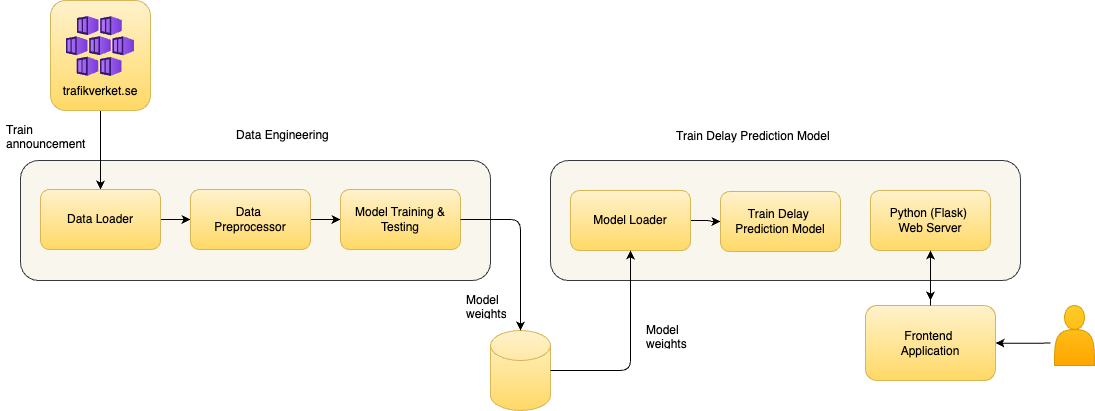

The diagram above was exported from draw.io. Its source (the exported page's mxGraphModel, read from the mxfile embedded in the PNG):
<mxGraphModel dx="1114" dy="843" grid="1" gridSize="10" guides="1" tooltips="1" connect="1" arrows="1" fold="1" page="1" pageScale="1" pageWidth="1169" pageHeight="827" math="0" shadow="0">
  <root>
    <mxCell id="0" />
    <mxCell id="1" parent="0" />
    <mxCell id="jmjawiRhCGMVcy1PXwGg-2" value="" style="rounded=1;whiteSpace=wrap;html=1;labelBackgroundColor=none;fillColor=#f9f7ed;strokeColor=#36393d;" parent="1" vertex="1">
      <mxGeometry x="70" y="300" width="470" height="120" as="geometry" />
    </mxCell>
    <mxCell id="jmjawiRhCGMVcy1PXwGg-3" value="Data Engineering" style="text;strokeColor=none;fillColor=none;align=left;verticalAlign=middle;spacingLeft=4;spacingRight=4;overflow=hidden;points=[[0,0.5],[1,0.5]];portConstraint=eastwest;rotatable=0;whiteSpace=wrap;html=1;rounded=1;labelBackgroundColor=none;" parent="1" vertex="1">
      <mxGeometry x="280" y="260" width="110" height="30" as="geometry" />
    </mxCell>
    <mxCell id="jmjawiRhCGMVcy1PXwGg-13" style="edgeStyle=orthogonalEdgeStyle;rounded=1;orthogonalLoop=1;jettySize=auto;html=1;labelBackgroundColor=none;fontColor=default;" parent="1" source="jmjawiRhCGMVcy1PXwGg-4" target="jmjawiRhCGMVcy1PXwGg-6" edge="1">
      <mxGeometry relative="1" as="geometry" />
    </mxCell>
    <UserObject label="&lt;div&gt;&lt;br&gt;&lt;/div&gt;&lt;div&gt;&lt;br&gt;&lt;/div&gt;&lt;div&gt;&lt;br&gt;&lt;/div&gt;&lt;div&gt;&lt;br&gt;&lt;/div&gt;&lt;div&gt;&lt;span style=&quot;background-color: initial;&quot;&gt;&lt;br&gt;&lt;/span&gt;&lt;/div&gt;&lt;div&gt;&lt;span style=&quot;background-color: initial;&quot;&gt;trafikverket.se&lt;/span&gt;&lt;br&gt;&lt;/div&gt;" id="jmjawiRhCGMVcy1PXwGg-4">
      <mxCell style="rounded=1;whiteSpace=wrap;html=1;labelBackgroundColor=none;fillColor=#fff2cc;gradientColor=#ffd966;strokeColor=#d6b656;" parent="1" vertex="1">
        <mxGeometry x="100" y="140" width="100" height="110" as="geometry" />
      </mxCell>
    </UserObject>
    <mxCell id="jmjawiRhCGMVcy1PXwGg-5" value="" style="image;aspect=fixed;html=1;points=[];align=center;fontSize=12;image=img/lib/azure2/compute/Kubernetes_Services.svg;rounded=1;labelBackgroundColor=none;" parent="1" vertex="1">
      <mxGeometry x="116" y="156" width="68" height="60" as="geometry" />
    </mxCell>
    <mxCell id="jmjawiRhCGMVcy1PXwGg-9" style="edgeStyle=orthogonalEdgeStyle;rounded=1;orthogonalLoop=1;jettySize=auto;html=1;entryX=0;entryY=0.5;entryDx=0;entryDy=0;labelBackgroundColor=none;fontColor=default;" parent="1" source="jmjawiRhCGMVcy1PXwGg-6" target="jmjawiRhCGMVcy1PXwGg-7" edge="1">
      <mxGeometry relative="1" as="geometry" />
    </mxCell>
    <mxCell id="jmjawiRhCGMVcy1PXwGg-6" value="Data Loader" style="rounded=1;whiteSpace=wrap;html=1;labelBackgroundColor=none;fillColor=#fff2cc;strokeColor=#d6b656;gradientColor=#ffd966;" parent="1" vertex="1">
      <mxGeometry x="90" y="329" width="120" height="60" as="geometry" />
    </mxCell>
    <mxCell id="jmjawiRhCGMVcy1PXwGg-10" style="edgeStyle=orthogonalEdgeStyle;rounded=1;orthogonalLoop=1;jettySize=auto;html=1;entryX=0;entryY=0.5;entryDx=0;entryDy=0;labelBackgroundColor=none;fontColor=default;" parent="1" source="jmjawiRhCGMVcy1PXwGg-7" target="jmjawiRhCGMVcy1PXwGg-8" edge="1">
      <mxGeometry relative="1" as="geometry" />
    </mxCell>
    <mxCell id="jmjawiRhCGMVcy1PXwGg-7" value="Data&amp;nbsp;&lt;div&gt;Preprocessor&lt;/div&gt;" style="rounded=1;whiteSpace=wrap;html=1;labelBackgroundColor=none;fillColor=#fff2cc;strokeColor=#d6b656;gradientColor=#ffd966;" parent="1" vertex="1">
      <mxGeometry x="240" y="329" width="120" height="60" as="geometry" />
    </mxCell>
    <mxCell id="jmjawiRhCGMVcy1PXwGg-8" value="&lt;div&gt;Model Training &amp;amp; Testing&lt;/div&gt;" style="rounded=1;whiteSpace=wrap;html=1;labelBackgroundColor=none;fillColor=#fff2cc;strokeColor=#d6b656;gradientColor=#ffd966;" parent="1" vertex="1">
      <mxGeometry x="390" y="329" width="120" height="60" as="geometry" />
    </mxCell>
    <mxCell id="jmjawiRhCGMVcy1PXwGg-11" value="" style="shape=cylinder3;whiteSpace=wrap;html=1;boundedLbl=1;backgroundOutline=1;size=15;rounded=1;labelBackgroundColor=none;fillColor=#fff2cc;gradientColor=#ffd966;strokeColor=#d6b656;" parent="1" vertex="1">
      <mxGeometry x="540" y="470" width="60" height="80" as="geometry" />
    </mxCell>
    <mxCell id="jmjawiRhCGMVcy1PXwGg-12" style="edgeStyle=orthogonalEdgeStyle;rounded=1;orthogonalLoop=1;jettySize=auto;html=1;entryX=0.5;entryY=0;entryDx=0;entryDy=0;entryPerimeter=0;labelBackgroundColor=none;fontColor=default;" parent="1" source="jmjawiRhCGMVcy1PXwGg-8" target="jmjawiRhCGMVcy1PXwGg-11" edge="1">
      <mxGeometry relative="1" as="geometry" />
    </mxCell>
    <mxCell id="jmjawiRhCGMVcy1PXwGg-14" value="" style="rounded=1;whiteSpace=wrap;html=1;labelBackgroundColor=none;fillColor=#f9f7ed;strokeColor=#36393d;" parent="1" vertex="1">
      <mxGeometry x="600" y="300" width="470" height="120" as="geometry" />
    </mxCell>
    <mxCell id="jmjawiRhCGMVcy1PXwGg-15" value="Model&amp;nbsp;&lt;div&gt;weights&lt;/div&gt;" style="text;strokeColor=none;fillColor=none;align=left;verticalAlign=middle;spacingLeft=4;spacingRight=4;overflow=hidden;points=[[0,0.5],[1,0.5]];portConstraint=eastwest;rotatable=0;whiteSpace=wrap;html=1;rounded=1;labelBackgroundColor=none;" parent="1" vertex="1">
      <mxGeometry x="510" y="430" width="50" height="30" as="geometry" />
    </mxCell>
    <mxCell id="jmjawiRhCGMVcy1PXwGg-21" style="edgeStyle=orthogonalEdgeStyle;rounded=1;orthogonalLoop=1;jettySize=auto;html=1;entryX=0;entryY=0.5;entryDx=0;entryDy=0;labelBackgroundColor=none;fontColor=default;" parent="1" source="jmjawiRhCGMVcy1PXwGg-16" target="jmjawiRhCGMVcy1PXwGg-20" edge="1">
      <mxGeometry relative="1" as="geometry" />
    </mxCell>
    <mxCell id="jmjawiRhCGMVcy1PXwGg-16" value="Model Loader" style="rounded=1;whiteSpace=wrap;html=1;labelBackgroundColor=none;fillColor=#fff2cc;strokeColor=#d6b656;gradientColor=#ffd966;" parent="1" vertex="1">
      <mxGeometry x="620" y="330" width="120" height="60" as="geometry" />
    </mxCell>
    <mxCell id="jmjawiRhCGMVcy1PXwGg-18" value="Model&amp;nbsp;&lt;div&gt;weights&lt;/div&gt;" style="text;strokeColor=none;fillColor=none;align=left;verticalAlign=middle;spacingLeft=4;spacingRight=4;overflow=hidden;points=[[0,0.5],[1,0.5]];portConstraint=eastwest;rotatable=0;whiteSpace=wrap;html=1;rounded=1;labelBackgroundColor=none;" parent="1" vertex="1">
      <mxGeometry x="690" y="460" width="70" height="30" as="geometry" />
    </mxCell>
    <mxCell id="jmjawiRhCGMVcy1PXwGg-17" style="edgeStyle=orthogonalEdgeStyle;rounded=1;orthogonalLoop=1;jettySize=auto;html=1;entryX=0.5;entryY=1;entryDx=0;entryDy=0;labelBackgroundColor=none;fontColor=default;" parent="1" source="jmjawiRhCGMVcy1PXwGg-11" target="jmjawiRhCGMVcy1PXwGg-16" edge="1">
      <mxGeometry relative="1" as="geometry" />
    </mxCell>
    <mxCell id="jmjawiRhCGMVcy1PXwGg-19" value="Train Delay Prediction Model" style="text;strokeColor=none;fillColor=none;align=left;verticalAlign=middle;spacingLeft=4;spacingRight=4;overflow=hidden;points=[[0,0.5],[1,0.5]];portConstraint=eastwest;rotatable=0;whiteSpace=wrap;html=1;rounded=1;labelBackgroundColor=none;" parent="1" vertex="1">
      <mxGeometry x="720" y="261" width="180" height="30" as="geometry" />
    </mxCell>
    <mxCell id="jmjawiRhCGMVcy1PXwGg-20" value="Train Delay&amp;nbsp;&lt;div&gt;Prediction Model&lt;/div&gt;" style="rounded=1;whiteSpace=wrap;html=1;labelBackgroundColor=none;fillColor=#fff2cc;strokeColor=#d6b656;gradientColor=#ffd966;" parent="1" vertex="1">
      <mxGeometry x="770" y="331" width="120" height="60" as="geometry" />
    </mxCell>
    <mxCell id="jmjawiRhCGMVcy1PXwGg-30" style="edgeStyle=orthogonalEdgeStyle;rounded=1;orthogonalLoop=1;jettySize=auto;html=1;labelBackgroundColor=none;fontColor=default;" parent="1" source="jmjawiRhCGMVcy1PXwGg-22" edge="1">
      <mxGeometry relative="1" as="geometry">
        <mxPoint x="980" y="440" as="targetPoint" />
      </mxGeometry>
    </mxCell>
    <mxCell id="jmjawiRhCGMVcy1PXwGg-22" value="Python (Flask)&amp;nbsp;&lt;div&gt;Web Server&lt;/div&gt;" style="rounded=1;whiteSpace=wrap;html=1;labelBackgroundColor=none;fillColor=#fff2cc;strokeColor=#d6b656;gradientColor=#ffd966;" parent="1" vertex="1">
      <mxGeometry x="920" y="330" width="120" height="60" as="geometry" />
    </mxCell>
    <mxCell id="jmjawiRhCGMVcy1PXwGg-23" value="Train announcements" style="text;strokeColor=none;fillColor=none;align=left;verticalAlign=middle;spacingLeft=4;spacingRight=4;overflow=hidden;points=[[0,0.5],[1,0.5]];portConstraint=eastwest;rotatable=0;whiteSpace=wrap;html=1;rounded=1;labelBackgroundColor=none;" parent="1" vertex="1">
      <mxGeometry x="50" y="260" width="90" height="30" as="geometry" />
    </mxCell>
    <mxCell id="jmjawiRhCGMVcy1PXwGg-28" style="edgeStyle=orthogonalEdgeStyle;rounded=1;orthogonalLoop=1;jettySize=auto;html=1;labelBackgroundColor=none;fontColor=default;" parent="1" target="jmjawiRhCGMVcy1PXwGg-27" edge="1">
      <mxGeometry relative="1" as="geometry">
        <mxPoint x="1100" y="482.5" as="sourcePoint" />
      </mxGeometry>
    </mxCell>
    <mxCell id="jmjawiRhCGMVcy1PXwGg-27" value="Frontend&amp;nbsp;&lt;div&gt;Application&lt;/div&gt;" style="rounded=1;whiteSpace=wrap;html=1;labelBackgroundColor=none;fillColor=#fff2cc;strokeColor=#d6b656;gradientColor=#ffd966;" parent="1" vertex="1">
      <mxGeometry x="915" y="445" width="130" height="75" as="geometry" />
    </mxCell>
    <mxCell id="jmjawiRhCGMVcy1PXwGg-29" style="rounded=1;orthogonalLoop=1;jettySize=auto;html=1;entryX=0.5;entryY=1;entryDx=0;entryDy=0;labelBackgroundColor=none;fontColor=default;" parent="1" source="jmjawiRhCGMVcy1PXwGg-27" target="jmjawiRhCGMVcy1PXwGg-22" edge="1">
      <mxGeometry relative="1" as="geometry">
        <Array as="points">
          <mxPoint x="980" y="440" />
        </Array>
      </mxGeometry>
    </mxCell>
    <mxCell id="-0UgGvpm05WYs28iG6Ka-3" value="" style="shape=actor;whiteSpace=wrap;html=1;fillColor=#ffcd28;gradientColor=#ffa500;strokeColor=#d79b00;" vertex="1" parent="1">
      <mxGeometry x="1104" y="445" width="40" height="60" as="geometry" />
    </mxCell>
  </root>
</mxGraphModel>